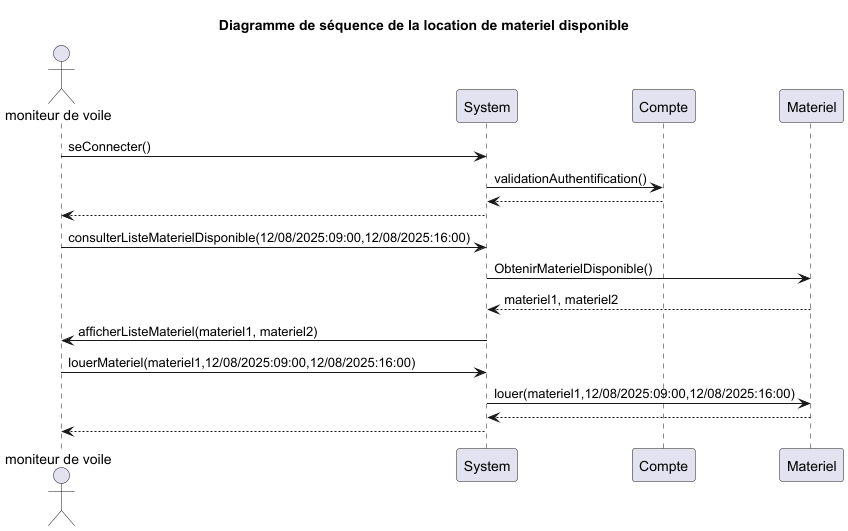

The diagram above was rendered by PlantUML. Its source (embedded in the PNG):
@startuml
'https://plantuml.com/sequence-diagram

title : Diagramme de séquence de la location de materiel disponible

actor "moniteur de voile" as mono

mono -> System : seConnecter()
System -> Compte : validationAuthentification()
return
System --> mono
mono -> System : consulterListeMaterielDisponible(12/08/2025:09:00,12/08/2025:16:00)
System -> Materiel : ObtenirMaterielDisponible()
return materiel1, materiel2
System -> mono : afficherListeMateriel(materiel1, materiel2)
mono -> System : louerMateriel(materiel1,12/08/2025:09:00,12/08/2025:16:00)
System -> Materiel : louer(materiel1,12/08/2025:09:00,12/08/2025:16:00)
return
System --> mono

@enduml